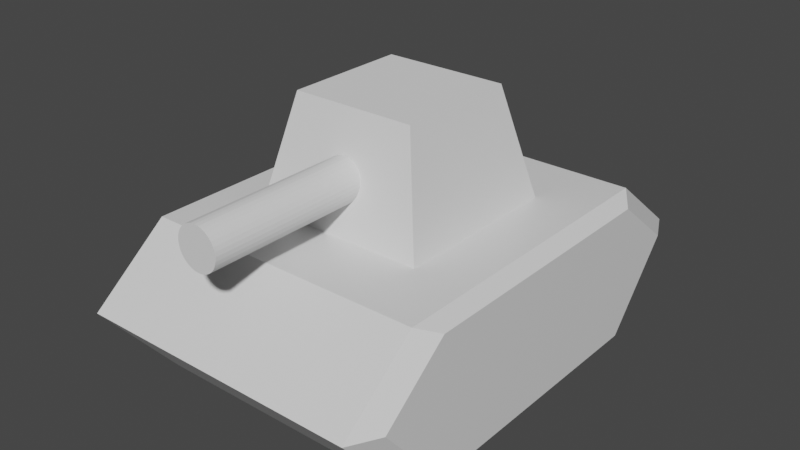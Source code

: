 # Source: tank.blend  (saved by Blender 2.91.10; exported with 4.5.12 LTS)
import bpy
from mathutils import Matrix  # noqa: F401  (used for matrix-valued properties, if any)

bpy.ops.wm.read_factory_settings(use_empty=True)
scene = bpy.context.scene
scene.name = 'Scene'

# ---- collections
col_collection = bpy.data.collections.new('Collection'); scene.collection.children.link(col_collection)

# ---- materials (node trees are filled in below, after node groups)
mat_material = bpy.data.materials.new('Material')
mat_material.alpha_threshold = 0.0
mat_material.use_transparent_shadow = False
mat_material.line_color = (0.0, 0.0, 0.0, 1.0)

# ---- material node trees
mat_material.use_nodes = True; mat_material.node_tree.nodes.clear()
_N = mat_material.node_tree.nodes; _L = mat_material.node_tree.links
n0 = _N.new('ShaderNodeOutputMaterial'); n0.name = 'Material Output'; n0.location = (300, 300)
n1 = _N.new('ShaderNodeBsdfPrincipled'); n1.name = 'Principled BSDF'; n1.location = (10, 300)
n1.distribution = 'GGX'
n1.subsurface_method = 'BURLEY'
n1.inputs[2].default_value = 0.4
n1.inputs[3].default_value = 1.45
n1.inputs[27].default_value = (0.0, 0.0, 0.0, 1.0)
n1.inputs[28].default_value = 1.0
_L.new(n1.outputs[0], n0.inputs[0])
n0.is_active_output = True

# ---- world
world_world = bpy.data.worlds.new('World'); scene.world = world_world
world_world.use_nodes = True; world_world.node_tree.nodes.clear()
_N = world_world.node_tree.nodes; _L = world_world.node_tree.links
n0 = _N.new('ShaderNodeOutputWorld'); n0.name = 'World Output'; n0.location = (300, 300)
n1 = _N.new('ShaderNodeBackground'); n1.name = 'Background'; n1.location = (10, 300)
n1.inputs[0].default_value = (0.05088, 0.05088, 0.05088, 1.0)
_L.new(n1.outputs[0], n0.inputs[0])
n0.is_active_output = True
world_world.color = (0.05088, 0.05088, 0.05088)
world_world.use_sun_shadow = False
world_world.sun_shadow_jitter_overblur = 0.0

# ---- meshes
me_base_mesh = bpy.data.meshes.new('Base_Mesh')
me_base_mesh.from_pydata([(1.0, 0.8702, 0.9394), (1.0, 0.8702, 0.06922), (1.0, -0.8702, 0.9394), (1.0, -0.8702, 0.06922), (-1.0, 0.8702, 0.9394), (-1.0, 0.8702, 0.06922), (-1.0, -0.8702, 0.9394), (-1.0, -0.8702, 0.06922), (1.0, 1.305, 0.5913), (-1.0, -1.305, 0.5913), (1.0, -1.305, 0.5913), (-1.0, 1.305, 0.5913), (0.906, 1.0, 0.0), (-0.906, 1.0, 0.0), (0.906, -1.0, 1.0), (-0.906, -1.0, 1.0), (-0.906, -1.0, 0.0), (0.906, -1.0, 0.0), (-0.906, 1.0, 1.0), (0.906, 1.0, 1.0), (-0.906, 1.5, 0.6), (0.906, 1.5, 0.6), (0.906, -1.5, 0.6), (-0.906, -1.5, 0.6)], [], [(18, 4, 6, 15), (23, 15, 6, 9), (9, 6, 4, 11), (12, 1, 3, 17), (8, 0, 2, 10), (21, 19, 0, 8), (12, 21, 8, 1), (1, 8, 10, 3), (7, 9, 11, 5), (16, 23, 9, 7), (3, 10, 22, 17), (17, 22, 23, 16), (5, 11, 20, 13), (13, 20, 21, 12), (11, 4, 18, 20), (20, 18, 19, 21), (5, 13, 16, 7), (13, 12, 17, 16), (10, 2, 14, 22), (22, 14, 15, 23), (0, 19, 14, 2), (19, 18, 15, 14)])
_uv = me_base_mesh.uv_layers.new(name='UVMap')
_uv.uv.foreach_set('vector', [0.7917, 0.5, 0.875, 0.5, 0.875, 0.75, 0.7917, 0.75, 0.5, 0.9167, 0.625, 0.9167, 0.625, 1.0, 0.5, 1.0, 0.5, 0.0, 0.625, 0.0, 0.625, 0.25, 0.5, 0.25, 0.2917, 0.5, 0.375, 0.5, 0.375, 0.75, 0.2917, 0.75, 0.5, 0.5, 0.625, 0.5, 0.625, 0.75, 0.5, 0.75, 0.5, 0.4167, 0.625, 0.4167, 0.625, 0.5, 0.5, 0.5, 0.375, 0.4167, 0.5, 0.4167, 0.5, 0.5, 0.375, 0.5, 0.375, 0.5, 0.5, 0.5, 0.5, 0.75, 0.375, 0.75, 0.375, 0.0, 0.5, 0.0, 0.5, 0.25, 0.375, 0.25, 0.375, 0.9167, 0.5, 0.9167, 0.5, 1.0, 0.375, 1.0, 0.375, 0.75, 0.5, 0.75, 0.5, 0.8333, 0.375, 0.8333, 0.375, 0.8333, 0.5, 0.8333, 0.5, 0.9167, 0.375, 0.9167, 0.375, 0.25, 0.5, 0.25, 0.5, 0.3333, 0.375, 0.3333, 0.375, 0.3333, 0.5, 0.3333, 0.5, 0.4167, 0.375, 0.4167, 0.5, 0.25, 0.625, 0.25, 0.625, 0.3333, 0.5, 0.3333, 0.5, 0.3333, 0.625, 0.3333, 0.625, 0.4167, 0.5, 0.4167, 0.125, 0.5, 0.2083, 0.5, 0.2083, 0.75, 0.125, 0.75, 0.2083, 0.5, 0.2917, 0.5, 0.2917, 0.75, 0.2083, 0.75, 0.5, 0.75, 0.625, 0.75, 0.625, 0.8333, 0.5, 0.8333, 0.5, 0.8333, 0.625, 0.8333, 0.625, 0.9167, 0.5, 0.9167, 0.625, 0.5, 0.7083, 0.5, 0.7083, 0.75, 0.625, 0.75, 0.7083, 0.5, 0.7917, 0.5, 0.7917, 0.75, 0.7083, 0.75])
me_base_mesh.materials.append(mat_material)
me_base_mesh.use_remesh_preserve_volume = False
me_base_mesh.use_remesh_preserve_attributes = False
me_base_mesh.use_mirror_vertex_groups = False
me_base_mesh.update()
me_turret_mesh = bpy.data.meshes.new('Turret_Mesh')
me_turret_mesh.from_pydata([(-0.5578, -0.5578, 1.0), (-0.3968, -0.3968, 1.7), (-0.5578, 0.5578, 1.0), (-0.3968, 0.3968, 1.7), (0.5578, -0.5578, 1.0), (0.3968, -0.3968, 1.7), (0.5578, 0.5578, 1.0), (0.3968, 0.3968, 1.7)], [], [(0, 1, 3, 2), (2, 3, 7, 6), (6, 7, 5, 4), (4, 5, 1, 0), (2, 6, 4, 0), (7, 3, 1, 5)])
_uv = me_turret_mesh.uv_layers.new(name='UVMap')
_uv.uv.foreach_set('vector', [0.375, 0.0, 0.625, 0.0, 0.625, 0.25, 0.375, 0.25, 0.375, 0.25, 0.625, 0.25, 0.625, 0.5, 0.375, 0.5, 0.375, 0.5, 0.625, 0.5, 0.625, 0.75, 0.375, 0.75, 0.375, 0.75, 0.625, 0.75, 0.625, 1.0, 0.375, 1.0, 0.125, 0.5, 0.375, 0.5, 0.375, 0.75, 0.125, 0.75, 0.625, 0.5, 0.875, 0.5, 0.875, 0.75, 0.625, 0.75])
me_turret_mesh.use_remesh_fix_poles = True
me_turret_mesh.use_remesh_preserve_attributes = False
me_turret_mesh.use_mirror_vertex_groups = False
me_turret_mesh.update()
me_barrel_mesh = bpy.data.meshes.new('Barrel_Mesh')
me_barrel_mesh.from_pydata([(6.695e-08, -0.4018, 1.444), (6.695e-08, -1.498, 1.444), (0.02572, -0.4018, 1.442), (0.02572, -1.498, 1.442), (0.05044, -0.4018, 1.434), (0.05044, -1.498, 1.434), (0.07323, -0.4018, 1.422), (0.07323, -1.498, 1.422), (0.09321, -0.4018, 1.406), (0.09321, -1.498, 1.406), (0.1096, -0.4018, 1.386), (0.1096, -1.498, 1.386), (0.1218, -0.4018, 1.363), (0.1218, -1.498, 1.363), (0.1293, -0.4018, 1.338), (0.1293, -1.498, 1.338), (0.1318, -0.4018, 1.313), (0.1318, -1.498, 1.313), (0.1293, -0.4018, 1.287), (0.1293, -1.498, 1.287), (0.1218, -0.4018, 1.262), (0.1218, -1.498, 1.262), (0.1096, -0.4018, 1.239), (0.1096, -1.498, 1.239), (0.09321, -0.4018, 1.219), (0.09321, -1.498, 1.219), (0.07323, -0.4018, 1.203), (0.07323, -1.498, 1.203), (0.05044, -0.4018, 1.191), (0.05044, -1.498, 1.191), (0.02572, -0.4018, 1.183), (0.02572, -1.498, 1.183), (2.4e-08, -0.4018, 1.181), (2.4e-08, -1.498, 1.181), (-0.02572, -0.4018, 1.183), (-0.02572, -1.498, 1.183), (-0.05044, -0.4018, 1.191), (-0.05044, -1.498, 1.191), (-0.07323, -0.4018, 1.203), (-0.07323, -1.498, 1.203), (-0.0932, -0.4018, 1.219), (-0.0932, -1.498, 1.219), (-0.1096, -0.4018, 1.239), (-0.1096, -1.498, 1.239), (-0.1218, -0.4018, 1.262), (-0.1218, -1.498, 1.262), (-0.1293, -0.4018, 1.287), (-0.1293, -1.498, 1.287), (-0.1318, -0.4018, 1.313), (-0.1318, -1.498, 1.313), (-0.1293, -0.4018, 1.338), (-0.1293, -1.498, 1.338), (-0.1218, -0.4018, 1.363), (-0.1218, -1.498, 1.363), (-0.1096, -0.4018, 1.386), (-0.1096, -1.498, 1.386), (-0.0932, -0.4018, 1.406), (-0.0932, -1.498, 1.406), (-0.07323, -0.4018, 1.422), (-0.07323, -1.498, 1.422), (-0.05044, -0.4018, 1.434), (-0.05044, -1.498, 1.434), (-0.02571, -0.4018, 1.442), (-0.02571, -1.498, 1.442)], [], [(0, 1, 3, 2), (2, 3, 5, 4), (4, 5, 7, 6), (6, 7, 9, 8), (8, 9, 11, 10), (10, 11, 13, 12), (12, 13, 15, 14), (14, 15, 17, 16), (16, 17, 19, 18), (18, 19, 21, 20), (20, 21, 23, 22), (22, 23, 25, 24), (24, 25, 27, 26), (26, 27, 29, 28), (28, 29, 31, 30), (30, 31, 33, 32), (32, 33, 35, 34), (34, 35, 37, 36), (36, 37, 39, 38), (38, 39, 41, 40), (40, 41, 43, 42), (42, 43, 45, 44), (44, 45, 47, 46), (46, 47, 49, 48), (48, 49, 51, 50), (50, 51, 53, 52), (52, 53, 55, 54), (54, 55, 57, 56), (56, 57, 59, 58), (58, 59, 61, 60), (3, 1, 63, 61, 59, 57, 55, 53, 51, 49, 47, 45, 43, 41, 39, 37, 35, 33, 31, 29, 27, 25, 23, 21, 19, 17, 15, 13, 11, 9, 7, 5), (60, 61, 63, 62), (62, 63, 1, 0), (0, 2, 4, 6, 8, 10, 12, 14, 16, 18, 20, 22, 24, 26, 28, 30, 32, 34, 36, 38, 40, 42, 44, 46, 48, 50, 52, 54, 56, 58, 60, 62)])
_uv = me_barrel_mesh.uv_layers.new(name='UVMap')
_uv.uv.foreach_set('vector', [1.0, 0.5, 1.0, 1.0, 0.9688, 1.0, 0.9688, 0.5, 0.9688, 0.5, 0.9688, 1.0, 0.9375, 1.0, 0.9375, 0.5, 0.9375, 0.5, 0.9375, 1.0, 0.9062, 1.0, 0.9062, 0.5, 0.9062, 0.5, 0.9062, 1.0, 0.875, 1.0, 0.875, 0.5, 0.875, 0.5, 0.875, 1.0, 0.8438, 1.0, 0.8438, 0.5, 0.8438, 0.5, 0.8438, 1.0, 0.8125, 1.0, 0.8125, 0.5, 0.8125, 0.5, 0.8125, 1.0, 0.7812, 1.0, 0.7812, 0.5, 0.7812, 0.5, 0.7812, 1.0, 0.75, 1.0, 0.75, 0.5, 0.75, 0.5, 0.75, 1.0, 0.7188, 1.0, 0.7188, 0.5, 0.7188, 0.5, 0.7188, 1.0, 0.6875, 1.0, 0.6875, 0.5, 0.6875, 0.5, 0.6875, 1.0, 0.6562, 1.0, 0.6562, 0.5, 0.6562, 0.5, 0.6562, 1.0, 0.625, 1.0, 0.625, 0.5, 0.625, 0.5, 0.625, 1.0, 0.5938, 1.0, 0.5938, 0.5, 0.5938, 0.5, 0.5938, 1.0, 0.5625, 1.0, 0.5625, 0.5, 0.5625, 0.5, 0.5625, 1.0, 0.5312, 1.0, 0.5312, 0.5, 0.5312, 0.5, 0.5312, 1.0, 0.5, 1.0, 0.5, 0.5, 0.5, 0.5, 0.5, 1.0, 0.4688, 1.0, 0.4688, 0.5, 0.4688, 0.5, 0.4688, 1.0, 0.4375, 1.0, 0.4375, 0.5, 0.4375, 0.5, 0.4375, 1.0, 0.4062, 1.0, 0.4062, 0.5, 0.4062, 0.5, 0.4062, 1.0, 0.375, 1.0, 0.375, 0.5, 0.375, 0.5, 0.375, 1.0, 0.3438, 1.0, 0.3438, 0.5, 0.3438, 0.5, 0.3438, 1.0, 0.3125, 1.0, 0.3125, 0.5, 0.3125, 0.5, 0.3125, 1.0, 0.2812, 1.0, 0.2812, 0.5, 0.2812, 0.5, 0.2812, 1.0, 0.25, 1.0, 0.25, 0.5, 0.25, 0.5, 0.25, 1.0, 0.2188, 1.0, 0.2188, 0.5, 0.2188, 0.5, 0.2188, 1.0, 0.1875, 1.0, 0.1875, 0.5, 0.1875, 0.5, 0.1875, 1.0, 0.1562, 1.0, 0.1562, 0.5, 0.1562, 0.5, 0.1562, 1.0, 0.125, 1.0, 0.125, 0.5, 0.125, 0.5, 0.125, 1.0, 0.09375, 1.0, 0.09375, 0.5, 0.09375, 0.5, 0.09375, 1.0, 0.0625, 1.0, 0.0625, 0.5, 0.2968, 0.4854, 0.25, 0.49, 0.2032, 0.4854, 0.1582, 0.4717, 0.1167, 0.4496, 0.08029, 0.4197, 0.05045, 0.3833, 0.02827, 0.3418, 0.01461, 0.2968, 0.01, 0.25, 0.01461, 0.2032, 0.02827, 0.1582, 0.05045, 0.1167, 0.08029, 0.08029, 0.1167, 0.05045, 0.1582, 0.02827, 0.2032, 0.01461, 0.25, 0.01, 0.2968, 0.01461, 0.3418, 0.02827, 0.3833, 0.05045, 0.4197, 0.08029, 0.4496, 0.1167, 0.4717, 0.1582, 0.4854, 0.2032, 0.49, 0.25, 0.4854, 0.2968, 0.4717, 0.3418, 0.4496, 0.3833, 0.4197, 0.4197, 0.3833, 0.4496, 0.3418, 0.4717, 0.0625, 0.5, 0.0625, 1.0, 0.03125, 1.0, 0.03125, 0.5, 0.03125, 0.5, 0.03125, 1.0, 0.0, 1.0, 0.0, 0.5, 0.75, 0.49, 0.7968, 0.4854, 0.8418, 0.4717, 0.8833, 0.4496, 0.9197, 0.4197, 0.9496, 0.3833, 0.9717, 0.3418, 0.9854, 0.2968, 0.99, 0.25, 0.9854, 0.2032, 0.9717, 0.1582, 0.9496, 0.1167, 0.9197, 0.08029, 0.8833, 0.05045, 0.8418, 0.02827, 0.7968, 0.01461, 0.75, 0.01, 0.7032, 0.01461, 0.6582, 0.02827, 0.6167, 0.05045, 0.5803, 0.08029, 0.5504, 0.1167, 0.5283, 0.1582, 0.5146, 0.2032, 0.51, 0.25, 0.5146, 0.2968, 0.5283, 0.3418, 0.5504, 0.3833, 0.5803, 0.4197, 0.6167, 0.4496, 0.6582, 0.4717, 0.7032, 0.4854])
me_barrel_mesh.use_remesh_fix_poles = True
me_barrel_mesh.use_remesh_preserve_attributes = False
me_barrel_mesh.use_mirror_vertex_groups = False
me_barrel_mesh.update()

# ---- objects
ob_base = bpy.data.objects.new('Base', me_base_mesh)
ob_turret = bpy.data.objects.new('Turret', me_turret_mesh)
ob_barrel = bpy.data.objects.new('Barrel', me_barrel_mesh)

# ---- transforms, parenting, visibility, modifiers, constraints
ob_base.location = (0.0, 0.0, 0.0)
ob_base.lock_rotations_4d = False
ob_base.empty_display_type = 'ARROWS'
ob_base.lineart.crease_threshold = 0.0
ob_turret.location = (0.0, 0.0, 0.0)
ob_turret.lineart.crease_threshold = 0.0
ob_barrel.parent = ob_turret
ob_barrel.location = (0.0, 0.0, 0.0)
ob_barrel.lineart.crease_threshold = 0.0

# ---- collection membership
col_collection.objects.link(ob_base)
col_collection.objects.link(ob_turret)
col_collection.objects.link(ob_barrel)

# ---- scene / render settings (as saved in the file)
scene.frame_start = 1; scene.frame_end = 250; scene.frame_set(1)
scene.render.engine = 'BLENDER_EEVEE_NEXT'
scene.cycles.use_denoising = False
scene.cycles.samples = 128
scene.cycles.sampling_pattern = 'TABULATED_SOBOL'
scene.cycles.use_adaptive_sampling = False
scene.cycles.use_light_tree = False
scene.view_settings.view_transform = 'Filmic'
bpy.context.view_layer.update()

# ---- added for rendering (the .blend has no active camera and no usable light): camera, sun
cam_auto = bpy.data.cameras.new('AutoCamera')
cam_auto.lens = 50.0
cam_auto.sensor_width = 36.0
cam_auto.clip_end = 1000.0
ob_auto_camera = bpy.data.objects.new('AutoCamera', cam_auto)
scene.collection.objects.link(ob_auto_camera)
ob_auto_camera.location = (3.68815, -4.42579, 3.80052)
ob_auto_camera.rotation_euler = (1.09748, -7.21219e-08, 0.694738)
scene.camera = ob_auto_camera
light_auto_sun = bpy.data.lights.new('AutoSun', 'SUN')
light_auto_sun.energy = 3.0
light_auto_sun.angle = 0.0523599
ob_auto_sun = bpy.data.objects.new('AutoSun', light_auto_sun)
scene.collection.objects.link(ob_auto_sun)
ob_auto_sun.rotation_euler = (0.872665, 0.174533, 0.523599)
bpy.context.view_layer.update()
